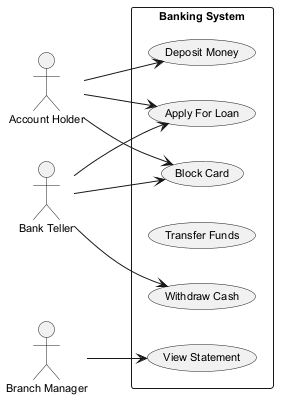

The diagram above was rendered by PlantUML. Its source (embedded in the PNG):
@startuml
skinparam defaultFontSize 11
left to right direction
actor "Account Holder" as AccountHolder
actor "Branch Manager" as BranchManager
actor "Bank Teller" as BankTeller
rectangle "Banking System" {
  usecase "Deposit Money" as UC_DepositMoney
  usecase "Apply For Loan" as UC_ApplyForLoan
  usecase "Block Card" as UC_BlockCard
  usecase "Transfer Funds" as UC_TransferFunds
  usecase "View Statement" as UC_ViewStatement
  usecase "Withdraw Cash" as UC_WithdrawCash
}
AccountHolder --> UC_DepositMoney
AccountHolder --> UC_ApplyForLoan
AccountHolder --> UC_BlockCard
BranchManager --> UC_ViewStatement
BankTeller --> UC_BlockCard
BankTeller --> UC_ApplyForLoan
BankTeller --> UC_WithdrawCash
@enduml